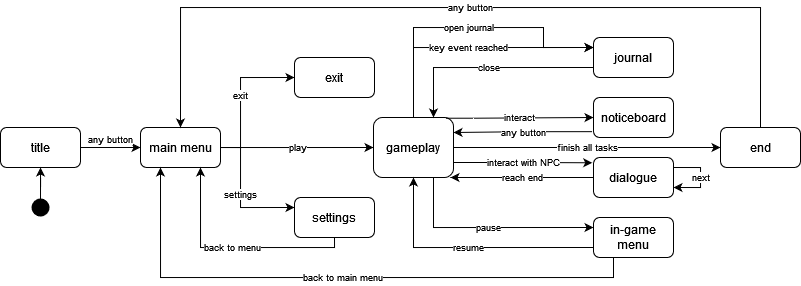

The diagram above was exported from draw.io. Its source (the exported page's mxGraphModel, read from the mxfile embedded in the PNG):
<mxGraphModel dx="819" dy="447" grid="1" gridSize="10" guides="1" tooltips="1" connect="1" arrows="1" fold="1" page="1" pageScale="1" pageWidth="827" pageHeight="1169" math="0" shadow="0">
  <root>
    <mxCell id="WIyWlLk6GJQsqaUBKTNV-0" />
    <mxCell id="WIyWlLk6GJQsqaUBKTNV-1" parent="WIyWlLk6GJQsqaUBKTNV-0" />
    <mxCell id="vNKASiHKXDGJjnV9HAea-10" value="any button" style="edgeStyle=orthogonalEdgeStyle;rounded=0;orthogonalLoop=1;jettySize=auto;html=1;fontSize=9;verticalAlign=bottom;" edge="1" parent="WIyWlLk6GJQsqaUBKTNV-1" source="WIyWlLk6GJQsqaUBKTNV-3" target="vNKASiHKXDGJjnV9HAea-0">
      <mxGeometry relative="1" as="geometry" />
    </mxCell>
    <mxCell id="WIyWlLk6GJQsqaUBKTNV-3" value="title" style="rounded=1;whiteSpace=wrap;html=1;fontSize=12;glass=0;strokeWidth=1;shadow=0;" parent="WIyWlLk6GJQsqaUBKTNV-1" vertex="1">
      <mxGeometry x="40" y="200" width="80" height="40" as="geometry" />
    </mxCell>
    <mxCell id="vNKASiHKXDGJjnV9HAea-11" value="settings" style="edgeStyle=orthogonalEdgeStyle;rounded=0;orthogonalLoop=1;jettySize=auto;html=1;entryX=0;entryY=0.25;entryDx=0;entryDy=0;fontSize=9;" edge="1" parent="WIyWlLk6GJQsqaUBKTNV-1" source="vNKASiHKXDGJjnV9HAea-0" target="vNKASiHKXDGJjnV9HAea-5">
      <mxGeometry relative="1" as="geometry">
        <Array as="points">
          <mxPoint x="280" y="220" />
          <mxPoint x="280" y="280" />
        </Array>
      </mxGeometry>
    </mxCell>
    <mxCell id="vNKASiHKXDGJjnV9HAea-12" value="play" style="edgeStyle=orthogonalEdgeStyle;rounded=0;orthogonalLoop=1;jettySize=auto;html=1;exitX=1;exitY=0.5;exitDx=0;exitDy=0;entryX=0;entryY=0.5;entryDx=0;entryDy=0;fontSize=9;" edge="1" parent="WIyWlLk6GJQsqaUBKTNV-1" source="vNKASiHKXDGJjnV9HAea-0" target="vNKASiHKXDGJjnV9HAea-1">
      <mxGeometry relative="1" as="geometry">
        <Array as="points">
          <mxPoint x="310" y="220" />
          <mxPoint x="310" y="220" />
        </Array>
      </mxGeometry>
    </mxCell>
    <mxCell id="vNKASiHKXDGJjnV9HAea-14" value="exit" style="edgeStyle=orthogonalEdgeStyle;rounded=0;orthogonalLoop=1;jettySize=auto;html=1;exitX=1;exitY=0.5;exitDx=0;exitDy=0;entryX=0;entryY=0.5;entryDx=0;entryDy=0;fontSize=9;" edge="1" parent="WIyWlLk6GJQsqaUBKTNV-1" source="vNKASiHKXDGJjnV9HAea-0" target="vNKASiHKXDGJjnV9HAea-13">
      <mxGeometry relative="1" as="geometry">
        <Array as="points">
          <mxPoint x="280" y="220" />
          <mxPoint x="280" y="150" />
        </Array>
      </mxGeometry>
    </mxCell>
    <mxCell id="vNKASiHKXDGJjnV9HAea-0" value="main menu" style="rounded=1;whiteSpace=wrap;html=1;fontSize=12;glass=0;strokeWidth=1;shadow=0;" vertex="1" parent="WIyWlLk6GJQsqaUBKTNV-1">
      <mxGeometry x="180" y="200" width="80" height="40" as="geometry" />
    </mxCell>
    <mxCell id="vNKASiHKXDGJjnV9HAea-18" value="any button" style="edgeStyle=orthogonalEdgeStyle;rounded=0;orthogonalLoop=1;jettySize=auto;html=1;exitX=-0.016;exitY=0.854;exitDx=0;exitDy=0;entryX=1;entryY=0.25;entryDx=0;entryDy=0;fontSize=9;exitPerimeter=0;" edge="1" parent="WIyWlLk6GJQsqaUBKTNV-1" source="vNKASiHKXDGJjnV9HAea-4" target="vNKASiHKXDGJjnV9HAea-1">
      <mxGeometry relative="1" as="geometry">
        <Array as="points" />
      </mxGeometry>
    </mxCell>
    <mxCell id="vNKASiHKXDGJjnV9HAea-20" value="pause" style="edgeStyle=orthogonalEdgeStyle;rounded=0;orthogonalLoop=1;jettySize=auto;html=1;exitX=0.75;exitY=1;exitDx=0;exitDy=0;entryX=0;entryY=0.25;entryDx=0;entryDy=0;fontSize=9;" edge="1" parent="WIyWlLk6GJQsqaUBKTNV-1" source="vNKASiHKXDGJjnV9HAea-1" target="vNKASiHKXDGJjnV9HAea-6">
      <mxGeometry relative="1" as="geometry">
        <Array as="points">
          <mxPoint x="473" y="300" />
        </Array>
      </mxGeometry>
    </mxCell>
    <mxCell id="vNKASiHKXDGJjnV9HAea-21" value="open journal" style="edgeStyle=orthogonalEdgeStyle;rounded=0;orthogonalLoop=1;jettySize=auto;html=1;exitX=0.5;exitY=0;exitDx=0;exitDy=0;fontSize=9;entryX=0;entryY=0.25;entryDx=0;entryDy=0;" edge="1" parent="WIyWlLk6GJQsqaUBKTNV-1" source="vNKASiHKXDGJjnV9HAea-1" target="vNKASiHKXDGJjnV9HAea-2">
      <mxGeometry relative="1" as="geometry">
        <mxPoint x="633" y="140" as="targetPoint" />
        <Array as="points">
          <mxPoint x="453" y="100" />
          <mxPoint x="583" y="100" />
          <mxPoint x="583" y="120" />
        </Array>
      </mxGeometry>
    </mxCell>
    <mxCell id="vNKASiHKXDGJjnV9HAea-24" value="interact with NPC" style="edgeStyle=orthogonalEdgeStyle;rounded=0;orthogonalLoop=1;jettySize=auto;html=1;exitX=1;exitY=0.75;exitDx=0;exitDy=0;entryX=-0.016;entryY=0.132;entryDx=0;entryDy=0;entryPerimeter=0;fontSize=9;" edge="1" parent="WIyWlLk6GJQsqaUBKTNV-1" source="vNKASiHKXDGJjnV9HAea-1" target="vNKASiHKXDGJjnV9HAea-3">
      <mxGeometry relative="1" as="geometry" />
    </mxCell>
    <mxCell id="vNKASiHKXDGJjnV9HAea-29" value="finish all tasks" style="edgeStyle=orthogonalEdgeStyle;rounded=0;orthogonalLoop=1;jettySize=auto;html=1;exitX=1;exitY=0.5;exitDx=0;exitDy=0;entryX=0;entryY=0.5;entryDx=0;entryDy=0;fontSize=9;" edge="1" parent="WIyWlLk6GJQsqaUBKTNV-1" source="vNKASiHKXDGJjnV9HAea-1" target="vNKASiHKXDGJjnV9HAea-7">
      <mxGeometry relative="1" as="geometry" />
    </mxCell>
    <mxCell id="vNKASiHKXDGJjnV9HAea-1" value="gameplay" style="rounded=1;whiteSpace=wrap;html=1;fontSize=12;glass=0;strokeWidth=1;shadow=0;" vertex="1" parent="WIyWlLk6GJQsqaUBKTNV-1">
      <mxGeometry x="413" y="190" width="80" height="60" as="geometry" />
    </mxCell>
    <mxCell id="vNKASiHKXDGJjnV9HAea-22" value="key event reached" style="edgeStyle=orthogonalEdgeStyle;rounded=0;orthogonalLoop=1;jettySize=auto;html=1;exitX=0.5;exitY=0;exitDx=0;exitDy=0;entryX=0;entryY=0.25;entryDx=0;entryDy=0;fontSize=9;" edge="1" parent="WIyWlLk6GJQsqaUBKTNV-1" source="vNKASiHKXDGJjnV9HAea-1" target="vNKASiHKXDGJjnV9HAea-2">
      <mxGeometry relative="1" as="geometry" />
    </mxCell>
    <mxCell id="vNKASiHKXDGJjnV9HAea-26" value="close" style="edgeStyle=orthogonalEdgeStyle;rounded=0;orthogonalLoop=1;jettySize=auto;html=1;exitX=0;exitY=0.75;exitDx=0;exitDy=0;entryX=0.75;entryY=0;entryDx=0;entryDy=0;fontSize=9;" edge="1" parent="WIyWlLk6GJQsqaUBKTNV-1" source="vNKASiHKXDGJjnV9HAea-2" target="vNKASiHKXDGJjnV9HAea-1">
      <mxGeometry relative="1" as="geometry">
        <Array as="points">
          <mxPoint x="473" y="140" />
        </Array>
      </mxGeometry>
    </mxCell>
    <mxCell id="vNKASiHKXDGJjnV9HAea-2" value="journal" style="rounded=1;whiteSpace=wrap;html=1;fontSize=12;glass=0;strokeWidth=1;shadow=0;" vertex="1" parent="WIyWlLk6GJQsqaUBKTNV-1">
      <mxGeometry x="633" y="110" width="80" height="40" as="geometry" />
    </mxCell>
    <mxCell id="vNKASiHKXDGJjnV9HAea-27" value="reach end " style="edgeStyle=orthogonalEdgeStyle;rounded=0;orthogonalLoop=1;jettySize=auto;html=1;exitX=0;exitY=0.5;exitDx=0;exitDy=0;fontSize=9;" edge="1" parent="WIyWlLk6GJQsqaUBKTNV-1" source="vNKASiHKXDGJjnV9HAea-3">
      <mxGeometry relative="1" as="geometry">
        <mxPoint x="490" y="250" as="targetPoint" />
      </mxGeometry>
    </mxCell>
    <mxCell id="vNKASiHKXDGJjnV9HAea-32" value="next" style="edgeStyle=orthogonalEdgeStyle;rounded=0;orthogonalLoop=1;jettySize=auto;html=1;exitX=1;exitY=0.25;exitDx=0;exitDy=0;fontSize=9;entryX=1;entryY=0.75;entryDx=0;entryDy=0;" edge="1" parent="WIyWlLk6GJQsqaUBKTNV-1" source="vNKASiHKXDGJjnV9HAea-3" target="vNKASiHKXDGJjnV9HAea-3">
      <mxGeometry relative="1" as="geometry">
        <mxPoint x="750" y="270" as="targetPoint" />
        <Array as="points">
          <mxPoint x="740" y="240" />
          <mxPoint x="740" y="260" />
        </Array>
      </mxGeometry>
    </mxCell>
    <mxCell id="vNKASiHKXDGJjnV9HAea-3" value="dialogue" style="rounded=1;whiteSpace=wrap;html=1;fontSize=12;glass=0;strokeWidth=1;shadow=0;" vertex="1" parent="WIyWlLk6GJQsqaUBKTNV-1">
      <mxGeometry x="633" y="230" width="80" height="40" as="geometry" />
    </mxCell>
    <mxCell id="vNKASiHKXDGJjnV9HAea-23" value="interact" style="edgeStyle=orthogonalEdgeStyle;rounded=0;orthogonalLoop=1;jettySize=auto;html=1;fontSize=9;entryX=0;entryY=0.5;entryDx=0;entryDy=0;exitX=0.905;exitY=0.012;exitDx=0;exitDy=0;exitPerimeter=0;" edge="1" parent="WIyWlLk6GJQsqaUBKTNV-1" source="vNKASiHKXDGJjnV9HAea-1" target="vNKASiHKXDGJjnV9HAea-4">
      <mxGeometry relative="1" as="geometry">
        <mxPoint x="493" y="190" as="sourcePoint" />
        <mxPoint x="613" y="200" as="targetPoint" />
        <Array as="points">
          <mxPoint x="513" y="191" />
          <mxPoint x="643" y="190" />
        </Array>
      </mxGeometry>
    </mxCell>
    <mxCell id="vNKASiHKXDGJjnV9HAea-4" value="noticeboard" style="rounded=1;whiteSpace=wrap;html=1;fontSize=12;glass=0;strokeWidth=1;shadow=0;" vertex="1" parent="WIyWlLk6GJQsqaUBKTNV-1">
      <mxGeometry x="633" y="170" width="80" height="40" as="geometry" />
    </mxCell>
    <mxCell id="vNKASiHKXDGJjnV9HAea-15" value="back to menu" style="edgeStyle=orthogonalEdgeStyle;rounded=0;orthogonalLoop=1;jettySize=auto;html=1;exitX=0.5;exitY=1;exitDx=0;exitDy=0;entryX=0.75;entryY=1;entryDx=0;entryDy=0;fontSize=9;" edge="1" parent="WIyWlLk6GJQsqaUBKTNV-1" source="vNKASiHKXDGJjnV9HAea-5" target="vNKASiHKXDGJjnV9HAea-0">
      <mxGeometry relative="1" as="geometry">
        <Array as="points">
          <mxPoint x="374" y="320" />
          <mxPoint x="240" y="320" />
        </Array>
      </mxGeometry>
    </mxCell>
    <mxCell id="vNKASiHKXDGJjnV9HAea-5" value="settings" style="rounded=1;whiteSpace=wrap;html=1;fontSize=12;glass=0;strokeWidth=1;shadow=0;" vertex="1" parent="WIyWlLk6GJQsqaUBKTNV-1">
      <mxGeometry x="334" y="270" width="80" height="40" as="geometry" />
    </mxCell>
    <mxCell id="vNKASiHKXDGJjnV9HAea-28" value="resume" style="edgeStyle=orthogonalEdgeStyle;rounded=0;orthogonalLoop=1;jettySize=auto;html=1;exitX=0;exitY=0.75;exitDx=0;exitDy=0;entryX=0.5;entryY=1;entryDx=0;entryDy=0;fontSize=9;" edge="1" parent="WIyWlLk6GJQsqaUBKTNV-1" source="vNKASiHKXDGJjnV9HAea-6" target="vNKASiHKXDGJjnV9HAea-1">
      <mxGeometry relative="1" as="geometry" />
    </mxCell>
    <mxCell id="vNKASiHKXDGJjnV9HAea-30" value="back to main menu" style="edgeStyle=orthogonalEdgeStyle;rounded=0;orthogonalLoop=1;jettySize=auto;html=1;exitX=0.25;exitY=1;exitDx=0;exitDy=0;entryX=0.25;entryY=1;entryDx=0;entryDy=0;fontSize=9;" edge="1" parent="WIyWlLk6GJQsqaUBKTNV-1" source="vNKASiHKXDGJjnV9HAea-6" target="vNKASiHKXDGJjnV9HAea-0">
      <mxGeometry relative="1" as="geometry" />
    </mxCell>
    <mxCell id="vNKASiHKXDGJjnV9HAea-6" value="in-game menu" style="rounded=1;whiteSpace=wrap;html=1;fontSize=12;glass=0;strokeWidth=1;shadow=0;" vertex="1" parent="WIyWlLk6GJQsqaUBKTNV-1">
      <mxGeometry x="633" y="290" width="80" height="40" as="geometry" />
    </mxCell>
    <mxCell id="vNKASiHKXDGJjnV9HAea-31" value="any button" style="edgeStyle=orthogonalEdgeStyle;rounded=0;orthogonalLoop=1;jettySize=auto;html=1;exitX=0.5;exitY=0;exitDx=0;exitDy=0;entryX=0.5;entryY=0;entryDx=0;entryDy=0;fontSize=9;" edge="1" parent="WIyWlLk6GJQsqaUBKTNV-1" source="vNKASiHKXDGJjnV9HAea-7" target="vNKASiHKXDGJjnV9HAea-0">
      <mxGeometry relative="1" as="geometry">
        <Array as="points">
          <mxPoint x="800" y="80" />
          <mxPoint x="220" y="80" />
        </Array>
      </mxGeometry>
    </mxCell>
    <mxCell id="vNKASiHKXDGJjnV9HAea-7" value="end" style="rounded=1;whiteSpace=wrap;html=1;fontSize=12;glass=0;strokeWidth=1;shadow=0;" vertex="1" parent="WIyWlLk6GJQsqaUBKTNV-1">
      <mxGeometry x="760" y="200" width="80" height="40" as="geometry" />
    </mxCell>
    <mxCell id="vNKASiHKXDGJjnV9HAea-9" value="" style="edgeStyle=orthogonalEdgeStyle;rounded=0;orthogonalLoop=1;jettySize=auto;html=1;" edge="1" parent="WIyWlLk6GJQsqaUBKTNV-1" source="vNKASiHKXDGJjnV9HAea-8" target="WIyWlLk6GJQsqaUBKTNV-3">
      <mxGeometry relative="1" as="geometry" />
    </mxCell>
    <mxCell id="vNKASiHKXDGJjnV9HAea-8" value="" style="shape=waypoint;sketch=0;fillStyle=solid;size=6;pointerEvents=1;points=[];fillColor=none;resizable=0;rotatable=0;perimeter=centerPerimeter;snapToPoint=1;strokeWidth=7;" vertex="1" parent="WIyWlLk6GJQsqaUBKTNV-1">
      <mxGeometry x="70" y="270" width="20" height="20" as="geometry" />
    </mxCell>
    <mxCell id="vNKASiHKXDGJjnV9HAea-13" value="exit" style="rounded=1;whiteSpace=wrap;html=1;fontSize=12;glass=0;strokeWidth=1;shadow=0;" vertex="1" parent="WIyWlLk6GJQsqaUBKTNV-1">
      <mxGeometry x="334" y="130" width="80" height="40" as="geometry" />
    </mxCell>
  </root>
</mxGraphModel>